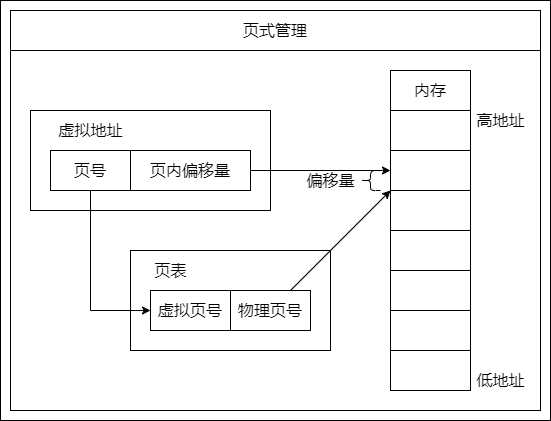

The diagram above was exported from draw.io. Its source (the exported page's mxGraphModel, read from the mxfile embedded in the PNG):
<mxGraphModel dx="2816" dy="1686" grid="1" gridSize="10" guides="0" tooltips="1" connect="0" arrows="0" fold="1" page="1" pageScale="1" pageWidth="827" pageHeight="1169" math="0" shadow="0">
  <root>
    <mxCell id="0" />
    <mxCell id="1" parent="0" />
    <mxCell id="2" value="" style="group" vertex="1" connectable="0" parent="1">
      <mxGeometry x="230" y="950" width="550" height="420" as="geometry" />
    </mxCell>
    <mxCell id="3" value="&lt;span style=&quot;font-size: 16px;&quot;&gt;虚拟地址&lt;/span&gt;" style="text;html=1;align=center;verticalAlign=middle;resizable=0;points=[];autosize=1;strokeColor=none;fillColor=none;fontSize=16;container=0;" vertex="1" parent="2">
      <mxGeometry x="50" y="120" width="80" height="20" as="geometry" />
    </mxCell>
    <mxCell id="4" value="" style="rounded=0;whiteSpace=wrap;html=1;fontSize=16;strokeColor=default;fillColor=none;container=0;" vertex="1" parent="2">
      <mxGeometry x="10" y="50" width="530" height="360" as="geometry" />
    </mxCell>
    <mxCell id="5" value="页式管理" style="whiteSpace=wrap;html=1;fontSize=16;strokeColor=default;fillColor=none;container=0;" vertex="1" parent="2">
      <mxGeometry x="10" y="10" width="530" height="40" as="geometry" />
    </mxCell>
    <mxCell id="6" value="" style="rounded=0;whiteSpace=wrap;html=1;fontSize=16;strokeColor=default;fillColor=none;spacingTop=-60;container=0;" vertex="1" parent="2">
      <mxGeometry x="30" y="110" width="240" height="100" as="geometry" />
    </mxCell>
    <mxCell id="7" value="页号" style="rounded=0;whiteSpace=wrap;html=1;fontSize=16;strokeColor=default;fillColor=none;container=0;" vertex="1" parent="2">
      <mxGeometry x="50" y="150" width="80" height="40" as="geometry" />
    </mxCell>
    <mxCell id="8" value="页内偏移量" style="rounded=0;whiteSpace=wrap;html=1;fontSize=16;strokeColor=default;fillColor=none;container=0;" vertex="1" parent="2">
      <mxGeometry x="130" y="150" width="120" height="40" as="geometry" />
    </mxCell>
    <mxCell id="9" value="" style="rounded=0;whiteSpace=wrap;html=1;fontSize=16;strokeColor=default;fillColor=none;spacingTop=-60;container=0;" vertex="1" parent="2">
      <mxGeometry x="130" y="250" width="200" height="100" as="geometry" />
    </mxCell>
    <mxCell id="10" value="虚拟页号" style="rounded=0;whiteSpace=wrap;html=1;fontSize=16;strokeColor=default;fillColor=none;container=0;" vertex="1" parent="2">
      <mxGeometry x="150" y="290" width="80" height="40" as="geometry" />
    </mxCell>
    <mxCell id="11" value="物理页号" style="rounded=0;whiteSpace=wrap;html=1;fontSize=16;strokeColor=default;fillColor=none;container=0;" vertex="1" parent="2">
      <mxGeometry x="230" y="290" width="80" height="40" as="geometry" />
    </mxCell>
    <mxCell id="12" value="" style="rounded=0;whiteSpace=wrap;html=1;fontSize=16;strokeColor=default;fillColor=none;container=0;" vertex="1" parent="2">
      <mxGeometry x="390" y="110" width="80" height="40" as="geometry" />
    </mxCell>
    <mxCell id="13" value="内存" style="rounded=0;whiteSpace=wrap;html=1;fontSize=16;strokeColor=default;fillColor=none;container=0;" vertex="1" parent="2">
      <mxGeometry x="390" y="70" width="80" height="40" as="geometry" />
    </mxCell>
    <mxCell id="14" value="低地址" style="text;html=1;align=center;verticalAlign=middle;resizable=0;points=[];autosize=1;strokeColor=none;fillColor=none;fontSize=16;container=0;" vertex="1" parent="2">
      <mxGeometry x="470" y="370" width="60" height="20" as="geometry" />
    </mxCell>
    <mxCell id="15" value="高地址" style="text;html=1;align=center;verticalAlign=middle;resizable=0;points=[];autosize=1;strokeColor=none;fillColor=none;fontSize=16;container=0;" vertex="1" parent="2">
      <mxGeometry x="470" y="110" width="60" height="20" as="geometry" />
    </mxCell>
    <mxCell id="16" value="" style="rounded=0;whiteSpace=wrap;html=1;fontSize=16;strokeColor=default;fillColor=none;container=0;" vertex="1" parent="2">
      <mxGeometry x="390" y="150" width="80" height="40" as="geometry" />
    </mxCell>
    <mxCell id="17" value="" style="rounded=0;whiteSpace=wrap;html=1;fontSize=16;strokeColor=default;fillColor=none;container=0;" vertex="1" parent="2">
      <mxGeometry x="390" y="190" width="80" height="40" as="geometry" />
    </mxCell>
    <mxCell id="18" value="" style="rounded=0;whiteSpace=wrap;html=1;fontSize=16;strokeColor=default;fillColor=none;container=0;" vertex="1" parent="2">
      <mxGeometry x="390" y="230" width="80" height="40" as="geometry" />
    </mxCell>
    <mxCell id="19" value="" style="rounded=0;whiteSpace=wrap;html=1;fontSize=16;strokeColor=default;fillColor=none;container=0;" vertex="1" parent="2">
      <mxGeometry x="390" y="270" width="80" height="40" as="geometry" />
    </mxCell>
    <mxCell id="20" value="" style="rounded=0;whiteSpace=wrap;html=1;fontSize=16;strokeColor=default;fillColor=none;container=0;" vertex="1" parent="2">
      <mxGeometry x="390" y="310" width="80" height="40" as="geometry" />
    </mxCell>
    <mxCell id="21" value="" style="rounded=0;whiteSpace=wrap;html=1;fontSize=16;strokeColor=default;fillColor=none;container=0;" vertex="1" parent="2">
      <mxGeometry x="390" y="350" width="80" height="40" as="geometry" />
    </mxCell>
    <mxCell id="22" value="" style="endArrow=classic;html=1;rounded=0;fontSize=16;strokeColor=default;" edge="1" parent="2" source="7" target="10">
      <mxGeometry width="50" height="50" relative="1" as="geometry">
        <mxPoint x="370" y="240" as="sourcePoint" />
        <mxPoint x="420" y="190" as="targetPoint" />
        <Array as="points">
          <mxPoint x="90" y="310" />
        </Array>
      </mxGeometry>
    </mxCell>
    <mxCell id="23" value="" style="endArrow=classic;html=1;rounded=0;fontSize=16;strokeColor=default;" edge="1" parent="2" source="11">
      <mxGeometry width="50" height="50" relative="1" as="geometry">
        <mxPoint x="550" y="220" as="sourcePoint" />
        <mxPoint x="390" y="190" as="targetPoint" />
      </mxGeometry>
    </mxCell>
    <mxCell id="24" value="" style="endArrow=classic;html=1;rounded=0;fontSize=16;strokeColor=default;" edge="1" parent="2" source="8">
      <mxGeometry width="50" height="50" relative="1" as="geometry">
        <mxPoint x="530" y="210" as="sourcePoint" />
        <mxPoint x="390" y="170" as="targetPoint" />
      </mxGeometry>
    </mxCell>
    <mxCell id="25" value="" style="shape=curlyBracket;whiteSpace=wrap;html=1;rounded=1;fontSize=16;strokeColor=default;fillColor=none;container=0;" vertex="1" parent="2">
      <mxGeometry x="360" y="170" width="20" height="20" as="geometry" />
    </mxCell>
    <mxCell id="26" value="偏移量" style="text;html=1;align=center;verticalAlign=middle;resizable=0;points=[];autosize=1;strokeColor=none;fillColor=none;fontSize=16;container=0;" vertex="1" parent="2">
      <mxGeometry x="300" y="170" width="60" height="20" as="geometry" />
    </mxCell>
    <mxCell id="27" value="页表" style="text;html=1;align=center;verticalAlign=middle;resizable=0;points=[];autosize=1;strokeColor=none;fillColor=none;fontSize=16;container=0;" vertex="1" parent="2">
      <mxGeometry x="145" y="260" width="50" height="20" as="geometry" />
    </mxCell>
    <mxCell id="28" value="" style="rounded=0;whiteSpace=wrap;html=1;fontSize=16;fillColor=none;container=0;" vertex="1" parent="2">
      <mxGeometry width="550" height="420" as="geometry" />
    </mxCell>
  </root>
</mxGraphModel>